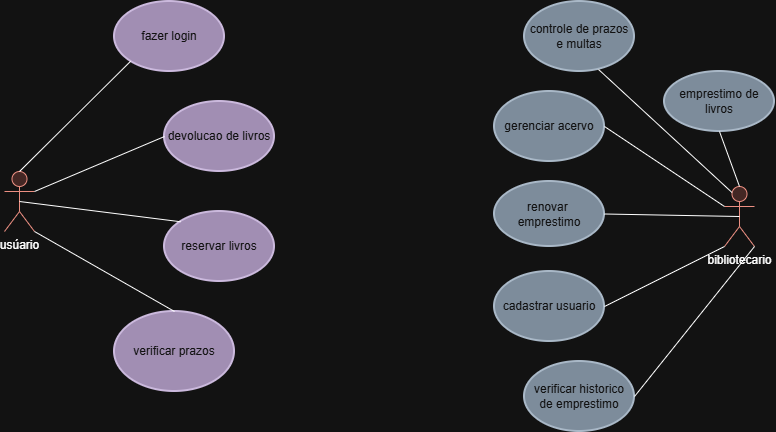

The diagram above was exported from draw.io. Its source (the exported page's mxGraphModel, read from the mxfile embedded in the PNG):
<mxGraphModel dx="872" dy="473" grid="1" gridSize="10" guides="1" tooltips="1" connect="1" arrows="1" fold="1" page="1" pageScale="1" pageWidth="827" pageHeight="1169" math="0" shadow="0">
  <root>
    <mxCell id="0" />
    <mxCell id="1" parent="0" />
    <mxCell id="8qIg5NLF4Vtty7dxAa7g-1" value="usúario" style="shape=umlActor;verticalLabelPosition=bottom;verticalAlign=top;html=1;outlineConnect=0;fillColor=#fad9d5;strokeColor=#ae4132;" vertex="1" parent="1">
      <mxGeometry x="40" y="250" width="30" height="60" as="geometry" />
    </mxCell>
    <mxCell id="8qIg5NLF4Vtty7dxAa7g-2" value="fazer login" style="ellipse;whiteSpace=wrap;html=1;fillColor=#76608a;fontColor=#ffffff;strokeColor=#432D57;strokeWidth=2;" vertex="1" parent="1">
      <mxGeometry x="150" y="80" width="110" height="70" as="geometry" />
    </mxCell>
    <mxCell id="8qIg5NLF4Vtty7dxAa7g-3" value="devolucao de livros" style="ellipse;whiteSpace=wrap;html=1;fillColor=#76608a;fontColor=#ffffff;strokeColor=#432D57;strokeWidth=2;" vertex="1" parent="1">
      <mxGeometry x="200" y="180" width="110" height="70" as="geometry" />
    </mxCell>
    <mxCell id="8qIg5NLF4Vtty7dxAa7g-4" value="reservar livros" style="ellipse;whiteSpace=wrap;html=1;fillColor=#76608a;fontColor=#ffffff;strokeColor=#432D57;strokeWidth=2;" vertex="1" parent="1">
      <mxGeometry x="200" y="290" width="110" height="70" as="geometry" />
    </mxCell>
    <mxCell id="8qIg5NLF4Vtty7dxAa7g-5" value="verificar prazos" style="ellipse;whiteSpace=wrap;html=1;fillColor=#76608a;fontColor=#ffffff;strokeColor=#432D57;strokeWidth=2;" vertex="1" parent="1">
      <mxGeometry x="150" y="390" width="120" height="80" as="geometry" />
    </mxCell>
    <mxCell id="8qIg5NLF4Vtty7dxAa7g-8" value="" style="endArrow=none;html=1;rounded=0;entryX=0;entryY=1;entryDx=0;entryDy=0;exitX=0.5;exitY=0;exitDx=0;exitDy=0;exitPerimeter=0;" edge="1" parent="1" source="8qIg5NLF4Vtty7dxAa7g-1" target="8qIg5NLF4Vtty7dxAa7g-2">
      <mxGeometry width="50" height="50" relative="1" as="geometry">
        <mxPoint x="90" y="210" as="sourcePoint" />
        <mxPoint x="140" y="160" as="targetPoint" />
      </mxGeometry>
    </mxCell>
    <mxCell id="8qIg5NLF4Vtty7dxAa7g-9" value="" style="endArrow=none;html=1;rounded=0;entryX=0;entryY=0.5;entryDx=0;entryDy=0;exitX=1;exitY=0.3333333333333333;exitDx=0;exitDy=0;exitPerimeter=0;" edge="1" parent="1" source="8qIg5NLF4Vtty7dxAa7g-1" target="8qIg5NLF4Vtty7dxAa7g-3">
      <mxGeometry width="50" height="50" relative="1" as="geometry">
        <mxPoint x="80" y="265" as="sourcePoint" />
        <mxPoint x="130" y="215" as="targetPoint" />
        <Array as="points" />
      </mxGeometry>
    </mxCell>
    <mxCell id="8qIg5NLF4Vtty7dxAa7g-11" value="" style="endArrow=none;html=1;rounded=0;entryX=0;entryY=0;entryDx=0;entryDy=0;exitX=0.5;exitY=0.5;exitDx=0;exitDy=0;exitPerimeter=0;" edge="1" parent="1" source="8qIg5NLF4Vtty7dxAa7g-1" target="8qIg5NLF4Vtty7dxAa7g-4">
      <mxGeometry width="50" height="50" relative="1" as="geometry">
        <mxPoint x="100" y="310" as="sourcePoint" />
        <mxPoint x="150" y="260" as="targetPoint" />
      </mxGeometry>
    </mxCell>
    <mxCell id="8qIg5NLF4Vtty7dxAa7g-12" value="" style="endArrow=none;html=1;rounded=0;entryX=0.5;entryY=0;entryDx=0;entryDy=0;exitX=1;exitY=1;exitDx=0;exitDy=0;exitPerimeter=0;" edge="1" parent="1" source="8qIg5NLF4Vtty7dxAa7g-1" target="8qIg5NLF4Vtty7dxAa7g-5">
      <mxGeometry width="50" height="50" relative="1" as="geometry">
        <mxPoint x="100" y="370" as="sourcePoint" />
        <mxPoint x="150" y="320" as="targetPoint" />
      </mxGeometry>
    </mxCell>
    <mxCell id="8qIg5NLF4Vtty7dxAa7g-13" value="bibliotecario" style="shape=umlActor;verticalLabelPosition=bottom;verticalAlign=top;html=1;outlineConnect=0;fillColor=#fad9d5;strokeColor=#ae4132;" vertex="1" parent="1">
      <mxGeometry x="760" y="265" width="30" height="60" as="geometry" />
    </mxCell>
    <mxCell id="8qIg5NLF4Vtty7dxAa7g-14" value="controle de prazos&lt;div&gt;e multas&lt;/div&gt;" style="ellipse;whiteSpace=wrap;html=1;fillColor=#647687;fontColor=#ffffff;strokeColor=#314354;strokeWidth=2;" vertex="1" parent="1">
      <mxGeometry x="560" y="80" width="110" height="70" as="geometry" />
    </mxCell>
    <mxCell id="8qIg5NLF4Vtty7dxAa7g-15" value="gerenciar acervo" style="ellipse;whiteSpace=wrap;html=1;fillColor=#647687;fontColor=#ffffff;strokeColor=#314354;strokeWidth=2;" vertex="1" parent="1">
      <mxGeometry x="530" y="170" width="110" height="70" as="geometry" />
    </mxCell>
    <mxCell id="8qIg5NLF4Vtty7dxAa7g-16" value="renovar&amp;nbsp;&lt;div&gt;emprestimo&lt;/div&gt;" style="ellipse;whiteSpace=wrap;html=1;fillColor=#647687;fontColor=#ffffff;strokeColor=#314354;strokeWidth=2;" vertex="1" parent="1">
      <mxGeometry x="530" y="260" width="110" height="65" as="geometry" />
    </mxCell>
    <mxCell id="8qIg5NLF4Vtty7dxAa7g-17" value="cadastrar usuario" style="ellipse;whiteSpace=wrap;html=1;fillColor=#647687;fontColor=#ffffff;strokeColor=#314354;strokeWidth=2;" vertex="1" parent="1">
      <mxGeometry x="530" y="350" width="110" height="70" as="geometry" />
    </mxCell>
    <mxCell id="8qIg5NLF4Vtty7dxAa7g-18" value="verificar historico&lt;div&gt;de emprestimo&lt;/div&gt;" style="ellipse;whiteSpace=wrap;html=1;fillColor=#647687;fontColor=#ffffff;strokeColor=#314354;strokeWidth=2;" vertex="1" parent="1">
      <mxGeometry x="560" y="440" width="110" height="70" as="geometry" />
    </mxCell>
    <mxCell id="8qIg5NLF4Vtty7dxAa7g-19" value="emprestimo de livros" style="ellipse;whiteSpace=wrap;html=1;fillColor=#647687;fontColor=#ffffff;strokeColor=#314354;strokeWidth=2;" vertex="1" parent="1">
      <mxGeometry x="700" y="150" width="110" height="60" as="geometry" />
    </mxCell>
    <mxCell id="8qIg5NLF4Vtty7dxAa7g-20" value="" style="endArrow=none;html=1;rounded=0;entryX=0.25;entryY=0.1;entryDx=0;entryDy=0;entryPerimeter=0;exitX=0.673;exitY=0.971;exitDx=0;exitDy=0;exitPerimeter=0;" edge="1" parent="1" source="8qIg5NLF4Vtty7dxAa7g-14" target="8qIg5NLF4Vtty7dxAa7g-13">
      <mxGeometry width="50" height="50" relative="1" as="geometry">
        <mxPoint x="660" y="330" as="sourcePoint" />
        <mxPoint x="710" y="280" as="targetPoint" />
      </mxGeometry>
    </mxCell>
    <mxCell id="8qIg5NLF4Vtty7dxAa7g-21" value="" style="endArrow=none;html=1;rounded=0;entryX=0.5;entryY=1;entryDx=0;entryDy=0;exitX=0.5;exitY=0;exitDx=0;exitDy=0;exitPerimeter=0;" edge="1" parent="1" source="8qIg5NLF4Vtty7dxAa7g-13" target="8qIg5NLF4Vtty7dxAa7g-19">
      <mxGeometry width="50" height="50" relative="1" as="geometry">
        <mxPoint x="730" y="265" as="sourcePoint" />
        <mxPoint x="780" y="215" as="targetPoint" />
      </mxGeometry>
    </mxCell>
    <mxCell id="8qIg5NLF4Vtty7dxAa7g-22" value="" style="endArrow=none;html=1;rounded=0;entryX=0;entryY=0.3333333333333333;entryDx=0;entryDy=0;entryPerimeter=0;exitX=1;exitY=0.5;exitDx=0;exitDy=0;" edge="1" parent="1" source="8qIg5NLF4Vtty7dxAa7g-15" target="8qIg5NLF4Vtty7dxAa7g-13">
      <mxGeometry width="50" height="50" relative="1" as="geometry">
        <mxPoint x="660" y="280" as="sourcePoint" />
        <mxPoint x="720" y="310" as="targetPoint" />
      </mxGeometry>
    </mxCell>
    <mxCell id="8qIg5NLF4Vtty7dxAa7g-23" value="" style="endArrow=none;html=1;rounded=0;entryX=0.5;entryY=0.5;entryDx=0;entryDy=0;entryPerimeter=0;exitX=1;exitY=0.5;exitDx=0;exitDy=0;" edge="1" parent="1" source="8qIg5NLF4Vtty7dxAa7g-16" target="8qIg5NLF4Vtty7dxAa7g-13">
      <mxGeometry width="50" height="50" relative="1" as="geometry">
        <mxPoint x="660" y="350" as="sourcePoint" />
        <mxPoint x="710" y="300" as="targetPoint" />
      </mxGeometry>
    </mxCell>
    <mxCell id="8qIg5NLF4Vtty7dxAa7g-24" value="" style="endArrow=none;html=1;rounded=0;entryX=0;entryY=1;entryDx=0;entryDy=0;entryPerimeter=0;exitX=1;exitY=0.5;exitDx=0;exitDy=0;" edge="1" parent="1" source="8qIg5NLF4Vtty7dxAa7g-17" target="8qIg5NLF4Vtty7dxAa7g-13">
      <mxGeometry width="50" height="50" relative="1" as="geometry">
        <mxPoint x="630" y="360" as="sourcePoint" />
        <mxPoint x="680" y="310" as="targetPoint" />
      </mxGeometry>
    </mxCell>
    <mxCell id="8qIg5NLF4Vtty7dxAa7g-25" value="" style="endArrow=none;html=1;rounded=0;entryX=1;entryY=1;entryDx=0;entryDy=0;entryPerimeter=0;exitX=1;exitY=0.5;exitDx=0;exitDy=0;" edge="1" parent="1" source="8qIg5NLF4Vtty7dxAa7g-18" target="8qIg5NLF4Vtty7dxAa7g-13">
      <mxGeometry width="50" height="50" relative="1" as="geometry">
        <mxPoint x="660" y="430" as="sourcePoint" />
        <mxPoint x="710" y="380" as="targetPoint" />
      </mxGeometry>
    </mxCell>
  </root>
</mxGraphModel>